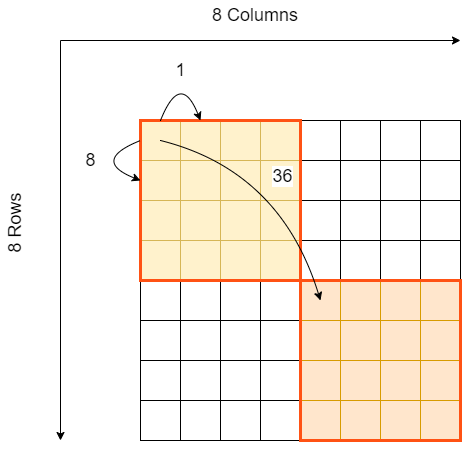

The diagram above was exported from draw.io. Its source (the exported page's mxGraphModel, read from the mxfile embedded in the PNG):
<mxGraphModel dx="2074" dy="1204" grid="1" gridSize="10" guides="1" tooltips="1" connect="1" arrows="1" fold="1" page="1" pageScale="1" pageWidth="3300" pageHeight="4681" math="0" shadow="0">
  <root>
    <mxCell id="0" />
    <mxCell id="1" parent="0" />
    <mxCell id="clfBKUrOST5L05KeYIoe-1" value="" style="whiteSpace=wrap;html=1;aspect=fixed;fillColor=#fff2cc;strokeColor=#d6b656;" vertex="1" parent="1">
      <mxGeometry x="360" y="280" width="40" height="40" as="geometry" />
    </mxCell>
    <mxCell id="clfBKUrOST5L05KeYIoe-2" value="" style="whiteSpace=wrap;html=1;aspect=fixed;fillColor=#fff2cc;strokeColor=#d6b656;" vertex="1" parent="1">
      <mxGeometry x="400" y="280" width="40" height="40" as="geometry" />
    </mxCell>
    <mxCell id="clfBKUrOST5L05KeYIoe-3" value="" style="whiteSpace=wrap;html=1;aspect=fixed;fillColor=#fff2cc;strokeColor=#d6b656;" vertex="1" parent="1">
      <mxGeometry x="360" y="320" width="40" height="40" as="geometry" />
    </mxCell>
    <mxCell id="clfBKUrOST5L05KeYIoe-4" value="" style="whiteSpace=wrap;html=1;aspect=fixed;fillColor=#fff2cc;strokeColor=#d6b656;" vertex="1" parent="1">
      <mxGeometry x="400" y="320" width="40" height="40" as="geometry" />
    </mxCell>
    <mxCell id="clfBKUrOST5L05KeYIoe-5" value="" style="whiteSpace=wrap;html=1;aspect=fixed;fillColor=#fff2cc;strokeColor=#d6b656;" vertex="1" parent="1">
      <mxGeometry x="440" y="280" width="40" height="40" as="geometry" />
    </mxCell>
    <mxCell id="clfBKUrOST5L05KeYIoe-6" value="" style="whiteSpace=wrap;html=1;aspect=fixed;fillColor=#fff2cc;strokeColor=#d6b656;" vertex="1" parent="1">
      <mxGeometry x="480" y="280" width="40" height="40" as="geometry" />
    </mxCell>
    <mxCell id="clfBKUrOST5L05KeYIoe-7" value="" style="whiteSpace=wrap;html=1;aspect=fixed;fillColor=#fff2cc;strokeColor=#d6b656;" vertex="1" parent="1">
      <mxGeometry x="440" y="320" width="40" height="40" as="geometry" />
    </mxCell>
    <mxCell id="clfBKUrOST5L05KeYIoe-8" value="" style="whiteSpace=wrap;html=1;aspect=fixed;fillColor=#fff2cc;strokeColor=#d6b656;" vertex="1" parent="1">
      <mxGeometry x="480" y="320" width="40" height="40" as="geometry" />
    </mxCell>
    <mxCell id="clfBKUrOST5L05KeYIoe-9" value="" style="whiteSpace=wrap;html=1;aspect=fixed;fillColor=#fff2cc;strokeColor=#d6b656;" vertex="1" parent="1">
      <mxGeometry x="360" y="360" width="40" height="40" as="geometry" />
    </mxCell>
    <mxCell id="clfBKUrOST5L05KeYIoe-10" value="" style="whiteSpace=wrap;html=1;aspect=fixed;fillColor=#fff2cc;strokeColor=#d6b656;" vertex="1" parent="1">
      <mxGeometry x="400" y="360" width="40" height="40" as="geometry" />
    </mxCell>
    <mxCell id="clfBKUrOST5L05KeYIoe-11" value="" style="whiteSpace=wrap;html=1;aspect=fixed;fillColor=#fff2cc;strokeColor=#d6b656;" vertex="1" parent="1">
      <mxGeometry x="360" y="400" width="40" height="40" as="geometry" />
    </mxCell>
    <mxCell id="clfBKUrOST5L05KeYIoe-12" value="" style="whiteSpace=wrap;html=1;aspect=fixed;fillColor=#fff2cc;strokeColor=#d6b656;" vertex="1" parent="1">
      <mxGeometry x="400" y="400" width="40" height="40" as="geometry" />
    </mxCell>
    <mxCell id="clfBKUrOST5L05KeYIoe-13" value="" style="whiteSpace=wrap;html=1;aspect=fixed;fillColor=#fff2cc;strokeColor=#d6b656;" vertex="1" parent="1">
      <mxGeometry x="440" y="360" width="40" height="40" as="geometry" />
    </mxCell>
    <mxCell id="clfBKUrOST5L05KeYIoe-14" value="" style="whiteSpace=wrap;html=1;aspect=fixed;fillColor=#fff2cc;strokeColor=#d6b656;" vertex="1" parent="1">
      <mxGeometry x="480" y="360" width="40" height="40" as="geometry" />
    </mxCell>
    <mxCell id="clfBKUrOST5L05KeYIoe-15" value="" style="whiteSpace=wrap;html=1;aspect=fixed;fillColor=#fff2cc;strokeColor=#d6b656;" vertex="1" parent="1">
      <mxGeometry x="440" y="400" width="40" height="40" as="geometry" />
    </mxCell>
    <mxCell id="clfBKUrOST5L05KeYIoe-16" value="" style="whiteSpace=wrap;html=1;aspect=fixed;fillColor=#fff2cc;strokeColor=#d6b656;" vertex="1" parent="1">
      <mxGeometry x="480" y="400" width="40" height="40" as="geometry" />
    </mxCell>
    <mxCell id="clfBKUrOST5L05KeYIoe-17" value="" style="whiteSpace=wrap;html=1;aspect=fixed;" vertex="1" parent="1">
      <mxGeometry x="520" y="280" width="40" height="40" as="geometry" />
    </mxCell>
    <mxCell id="clfBKUrOST5L05KeYIoe-18" value="" style="whiteSpace=wrap;html=1;aspect=fixed;" vertex="1" parent="1">
      <mxGeometry x="560" y="280" width="40" height="40" as="geometry" />
    </mxCell>
    <mxCell id="clfBKUrOST5L05KeYIoe-19" value="" style="whiteSpace=wrap;html=1;aspect=fixed;" vertex="1" parent="1">
      <mxGeometry x="520" y="320" width="40" height="40" as="geometry" />
    </mxCell>
    <mxCell id="clfBKUrOST5L05KeYIoe-20" value="" style="whiteSpace=wrap;html=1;aspect=fixed;" vertex="1" parent="1">
      <mxGeometry x="560" y="320" width="40" height="40" as="geometry" />
    </mxCell>
    <mxCell id="clfBKUrOST5L05KeYIoe-21" value="" style="whiteSpace=wrap;html=1;aspect=fixed;" vertex="1" parent="1">
      <mxGeometry x="600" y="280" width="40" height="40" as="geometry" />
    </mxCell>
    <mxCell id="clfBKUrOST5L05KeYIoe-22" value="" style="whiteSpace=wrap;html=1;aspect=fixed;" vertex="1" parent="1">
      <mxGeometry x="640" y="280" width="40" height="40" as="geometry" />
    </mxCell>
    <mxCell id="clfBKUrOST5L05KeYIoe-23" value="" style="whiteSpace=wrap;html=1;aspect=fixed;" vertex="1" parent="1">
      <mxGeometry x="600" y="320" width="40" height="40" as="geometry" />
    </mxCell>
    <mxCell id="clfBKUrOST5L05KeYIoe-24" value="" style="whiteSpace=wrap;html=1;aspect=fixed;" vertex="1" parent="1">
      <mxGeometry x="640" y="320" width="40" height="40" as="geometry" />
    </mxCell>
    <mxCell id="clfBKUrOST5L05KeYIoe-25" value="" style="whiteSpace=wrap;html=1;aspect=fixed;" vertex="1" parent="1">
      <mxGeometry x="520" y="360" width="40" height="40" as="geometry" />
    </mxCell>
    <mxCell id="clfBKUrOST5L05KeYIoe-26" value="" style="whiteSpace=wrap;html=1;aspect=fixed;" vertex="1" parent="1">
      <mxGeometry x="560" y="360" width="40" height="40" as="geometry" />
    </mxCell>
    <mxCell id="clfBKUrOST5L05KeYIoe-27" value="" style="whiteSpace=wrap;html=1;aspect=fixed;" vertex="1" parent="1">
      <mxGeometry x="520" y="400" width="40" height="40" as="geometry" />
    </mxCell>
    <mxCell id="clfBKUrOST5L05KeYIoe-28" value="" style="whiteSpace=wrap;html=1;aspect=fixed;" vertex="1" parent="1">
      <mxGeometry x="560" y="400" width="40" height="40" as="geometry" />
    </mxCell>
    <mxCell id="clfBKUrOST5L05KeYIoe-29" value="" style="whiteSpace=wrap;html=1;aspect=fixed;" vertex="1" parent="1">
      <mxGeometry x="600" y="360" width="40" height="40" as="geometry" />
    </mxCell>
    <mxCell id="clfBKUrOST5L05KeYIoe-30" value="" style="whiteSpace=wrap;html=1;aspect=fixed;" vertex="1" parent="1">
      <mxGeometry x="640" y="360" width="40" height="40" as="geometry" />
    </mxCell>
    <mxCell id="clfBKUrOST5L05KeYIoe-31" value="" style="whiteSpace=wrap;html=1;aspect=fixed;" vertex="1" parent="1">
      <mxGeometry x="600" y="400" width="40" height="40" as="geometry" />
    </mxCell>
    <mxCell id="clfBKUrOST5L05KeYIoe-32" value="" style="whiteSpace=wrap;html=1;aspect=fixed;" vertex="1" parent="1">
      <mxGeometry x="640" y="400" width="40" height="40" as="geometry" />
    </mxCell>
    <mxCell id="clfBKUrOST5L05KeYIoe-33" value="" style="whiteSpace=wrap;html=1;aspect=fixed;" vertex="1" parent="1">
      <mxGeometry x="360" y="440" width="40" height="40" as="geometry" />
    </mxCell>
    <mxCell id="clfBKUrOST5L05KeYIoe-34" value="" style="whiteSpace=wrap;html=1;aspect=fixed;" vertex="1" parent="1">
      <mxGeometry x="400" y="440" width="40" height="40" as="geometry" />
    </mxCell>
    <mxCell id="clfBKUrOST5L05KeYIoe-35" value="" style="whiteSpace=wrap;html=1;aspect=fixed;" vertex="1" parent="1">
      <mxGeometry x="360" y="480" width="40" height="40" as="geometry" />
    </mxCell>
    <mxCell id="clfBKUrOST5L05KeYIoe-36" value="" style="whiteSpace=wrap;html=1;aspect=fixed;" vertex="1" parent="1">
      <mxGeometry x="400" y="480" width="40" height="40" as="geometry" />
    </mxCell>
    <mxCell id="clfBKUrOST5L05KeYIoe-37" value="" style="whiteSpace=wrap;html=1;aspect=fixed;" vertex="1" parent="1">
      <mxGeometry x="440" y="440" width="40" height="40" as="geometry" />
    </mxCell>
    <mxCell id="clfBKUrOST5L05KeYIoe-38" value="" style="whiteSpace=wrap;html=1;aspect=fixed;" vertex="1" parent="1">
      <mxGeometry x="480" y="440" width="40" height="40" as="geometry" />
    </mxCell>
    <mxCell id="clfBKUrOST5L05KeYIoe-39" value="" style="whiteSpace=wrap;html=1;aspect=fixed;" vertex="1" parent="1">
      <mxGeometry x="440" y="480" width="40" height="40" as="geometry" />
    </mxCell>
    <mxCell id="clfBKUrOST5L05KeYIoe-40" value="" style="whiteSpace=wrap;html=1;aspect=fixed;" vertex="1" parent="1">
      <mxGeometry x="480" y="480" width="40" height="40" as="geometry" />
    </mxCell>
    <mxCell id="clfBKUrOST5L05KeYIoe-41" value="" style="whiteSpace=wrap;html=1;aspect=fixed;" vertex="1" parent="1">
      <mxGeometry x="360" y="520" width="40" height="40" as="geometry" />
    </mxCell>
    <mxCell id="clfBKUrOST5L05KeYIoe-42" value="" style="whiteSpace=wrap;html=1;aspect=fixed;" vertex="1" parent="1">
      <mxGeometry x="400" y="520" width="40" height="40" as="geometry" />
    </mxCell>
    <mxCell id="clfBKUrOST5L05KeYIoe-43" value="" style="whiteSpace=wrap;html=1;aspect=fixed;" vertex="1" parent="1">
      <mxGeometry x="360" y="560" width="40" height="40" as="geometry" />
    </mxCell>
    <mxCell id="clfBKUrOST5L05KeYIoe-44" value="" style="whiteSpace=wrap;html=1;aspect=fixed;" vertex="1" parent="1">
      <mxGeometry x="400" y="560" width="40" height="40" as="geometry" />
    </mxCell>
    <mxCell id="clfBKUrOST5L05KeYIoe-45" value="" style="whiteSpace=wrap;html=1;aspect=fixed;" vertex="1" parent="1">
      <mxGeometry x="440" y="520" width="40" height="40" as="geometry" />
    </mxCell>
    <mxCell id="clfBKUrOST5L05KeYIoe-46" value="" style="whiteSpace=wrap;html=1;aspect=fixed;" vertex="1" parent="1">
      <mxGeometry x="480" y="520" width="40" height="40" as="geometry" />
    </mxCell>
    <mxCell id="clfBKUrOST5L05KeYIoe-47" value="" style="whiteSpace=wrap;html=1;aspect=fixed;" vertex="1" parent="1">
      <mxGeometry x="440" y="560" width="40" height="40" as="geometry" />
    </mxCell>
    <mxCell id="clfBKUrOST5L05KeYIoe-48" value="" style="whiteSpace=wrap;html=1;aspect=fixed;" vertex="1" parent="1">
      <mxGeometry x="480" y="560" width="40" height="40" as="geometry" />
    </mxCell>
    <mxCell id="clfBKUrOST5L05KeYIoe-49" value="" style="whiteSpace=wrap;html=1;aspect=fixed;fillColor=#ffe6cc;strokeColor=#d79b00;" vertex="1" parent="1">
      <mxGeometry x="520" y="440" width="40" height="40" as="geometry" />
    </mxCell>
    <mxCell id="clfBKUrOST5L05KeYIoe-50" value="" style="whiteSpace=wrap;html=1;aspect=fixed;fillColor=#ffe6cc;strokeColor=#d79b00;" vertex="1" parent="1">
      <mxGeometry x="560" y="440" width="40" height="40" as="geometry" />
    </mxCell>
    <mxCell id="clfBKUrOST5L05KeYIoe-51" value="" style="whiteSpace=wrap;html=1;aspect=fixed;fillColor=#ffe6cc;strokeColor=#d79b00;" vertex="1" parent="1">
      <mxGeometry x="520" y="480" width="40" height="40" as="geometry" />
    </mxCell>
    <mxCell id="clfBKUrOST5L05KeYIoe-52" value="" style="whiteSpace=wrap;html=1;aspect=fixed;fillColor=#ffe6cc;strokeColor=#d79b00;" vertex="1" parent="1">
      <mxGeometry x="560" y="480" width="40" height="40" as="geometry" />
    </mxCell>
    <mxCell id="clfBKUrOST5L05KeYIoe-53" value="" style="whiteSpace=wrap;html=1;aspect=fixed;fillColor=#ffe6cc;strokeColor=#d79b00;" vertex="1" parent="1">
      <mxGeometry x="600" y="440" width="40" height="40" as="geometry" />
    </mxCell>
    <mxCell id="clfBKUrOST5L05KeYIoe-54" value="" style="whiteSpace=wrap;html=1;aspect=fixed;fillColor=#ffe6cc;strokeColor=#d79b00;" vertex="1" parent="1">
      <mxGeometry x="640" y="440" width="40" height="40" as="geometry" />
    </mxCell>
    <mxCell id="clfBKUrOST5L05KeYIoe-55" value="" style="whiteSpace=wrap;html=1;aspect=fixed;fillColor=#ffe6cc;strokeColor=#d79b00;" vertex="1" parent="1">
      <mxGeometry x="600" y="480" width="40" height="40" as="geometry" />
    </mxCell>
    <mxCell id="clfBKUrOST5L05KeYIoe-56" value="" style="whiteSpace=wrap;html=1;aspect=fixed;fillColor=#ffe6cc;strokeColor=#d79b00;" vertex="1" parent="1">
      <mxGeometry x="640" y="480" width="40" height="40" as="geometry" />
    </mxCell>
    <mxCell id="clfBKUrOST5L05KeYIoe-57" value="" style="whiteSpace=wrap;html=1;aspect=fixed;fillColor=#ffe6cc;strokeColor=#d79b00;" vertex="1" parent="1">
      <mxGeometry x="520" y="520" width="40" height="40" as="geometry" />
    </mxCell>
    <mxCell id="clfBKUrOST5L05KeYIoe-58" value="" style="whiteSpace=wrap;html=1;aspect=fixed;fillColor=#ffe6cc;strokeColor=#d79b00;" vertex="1" parent="1">
      <mxGeometry x="560" y="520" width="40" height="40" as="geometry" />
    </mxCell>
    <mxCell id="clfBKUrOST5L05KeYIoe-59" value="" style="whiteSpace=wrap;html=1;aspect=fixed;fillColor=#ffe6cc;strokeColor=#d79b00;" vertex="1" parent="1">
      <mxGeometry x="520" y="560" width="40" height="40" as="geometry" />
    </mxCell>
    <mxCell id="clfBKUrOST5L05KeYIoe-60" value="" style="whiteSpace=wrap;html=1;aspect=fixed;fillColor=#ffe6cc;strokeColor=#d79b00;" vertex="1" parent="1">
      <mxGeometry x="560" y="560" width="40" height="40" as="geometry" />
    </mxCell>
    <mxCell id="clfBKUrOST5L05KeYIoe-61" value="" style="whiteSpace=wrap;html=1;aspect=fixed;fillColor=#ffe6cc;strokeColor=#d79b00;" vertex="1" parent="1">
      <mxGeometry x="600" y="520" width="40" height="40" as="geometry" />
    </mxCell>
    <mxCell id="clfBKUrOST5L05KeYIoe-62" value="" style="whiteSpace=wrap;html=1;aspect=fixed;fillColor=#ffe6cc;strokeColor=#d79b00;" vertex="1" parent="1">
      <mxGeometry x="640" y="520" width="40" height="40" as="geometry" />
    </mxCell>
    <mxCell id="clfBKUrOST5L05KeYIoe-63" value="" style="whiteSpace=wrap;html=1;aspect=fixed;fillColor=#ffe6cc;strokeColor=#d79b00;" vertex="1" parent="1">
      <mxGeometry x="600" y="560" width="40" height="40" as="geometry" />
    </mxCell>
    <mxCell id="clfBKUrOST5L05KeYIoe-64" value="" style="whiteSpace=wrap;html=1;aspect=fixed;fillColor=#ffe6cc;strokeColor=#d79b00;" vertex="1" parent="1">
      <mxGeometry x="640" y="560" width="40" height="40" as="geometry" />
    </mxCell>
    <mxCell id="clfBKUrOST5L05KeYIoe-65" value="" style="endArrow=classic;html=1;rounded=0;" edge="1" parent="1">
      <mxGeometry width="50" height="50" relative="1" as="geometry">
        <mxPoint x="280" y="200" as="sourcePoint" />
        <mxPoint x="680" y="200" as="targetPoint" />
      </mxGeometry>
    </mxCell>
    <mxCell id="clfBKUrOST5L05KeYIoe-66" value="" style="endArrow=classic;html=1;rounded=0;" edge="1" parent="1">
      <mxGeometry width="50" height="50" relative="1" as="geometry">
        <mxPoint x="280" y="200" as="sourcePoint" />
        <mxPoint x="280" y="600" as="targetPoint" />
      </mxGeometry>
    </mxCell>
    <mxCell id="clfBKUrOST5L05KeYIoe-67" value="8 Columns" style="text;html=1;align=center;verticalAlign=middle;whiteSpace=wrap;rounded=0;fontSize=18;" vertex="1" parent="1">
      <mxGeometry x="400" y="160" width="150" height="30" as="geometry" />
    </mxCell>
    <mxCell id="clfBKUrOST5L05KeYIoe-68" value="&amp;nbsp;8 Rows" style="text;html=1;align=center;verticalAlign=middle;whiteSpace=wrap;rounded=0;fontSize=18;rotation=-90;" vertex="1" parent="1">
      <mxGeometry x="160" y="370" width="150" height="30" as="geometry" />
    </mxCell>
    <mxCell id="clfBKUrOST5L05KeYIoe-70" value="" style="whiteSpace=wrap;html=1;aspect=fixed;strokeWidth=3;strokeColor=#FF5214;fillColor=none;" vertex="1" parent="1">
      <mxGeometry x="360" y="280" width="160" height="160" as="geometry" />
    </mxCell>
    <mxCell id="clfBKUrOST5L05KeYIoe-71" value="" style="whiteSpace=wrap;html=1;aspect=fixed;strokeWidth=3;strokeColor=#FF5214;fillColor=none;" vertex="1" parent="1">
      <mxGeometry x="520" y="440" width="160" height="160" as="geometry" />
    </mxCell>
    <mxCell id="clfBKUrOST5L05KeYIoe-72" value="1" style="curved=1;endArrow=classic;html=1;rounded=0;fontSize=18;" edge="1" parent="1">
      <mxGeometry width="50" height="50" relative="1" as="geometry">
        <mxPoint x="380" y="280" as="sourcePoint" />
        <mxPoint x="420" y="280" as="targetPoint" />
        <Array as="points">
          <mxPoint x="400" y="230" />
        </Array>
      </mxGeometry>
    </mxCell>
    <mxCell id="clfBKUrOST5L05KeYIoe-73" value="&lt;font style=&quot;font-size: 18px;&quot;&gt;8&lt;/font&gt;" style="curved=1;endArrow=classic;html=1;rounded=0;" edge="1" parent="1">
      <mxGeometry width="50" height="50" relative="1" as="geometry">
        <mxPoint x="360" y="300" as="sourcePoint" />
        <mxPoint x="360" y="340" as="targetPoint" />
        <Array as="points">
          <mxPoint x="310" y="320" />
        </Array>
      </mxGeometry>
    </mxCell>
    <mxCell id="clfBKUrOST5L05KeYIoe-74" value="&lt;font style=&quot;font-size: 18px;&quot;&gt;36&lt;/font&gt;" style="curved=1;endArrow=classic;html=1;rounded=0;" edge="1" parent="1">
      <mxGeometry width="50" height="50" relative="1" as="geometry">
        <mxPoint x="380" y="300" as="sourcePoint" />
        <mxPoint x="540" y="460" as="targetPoint" />
        <Array as="points">
          <mxPoint x="500" y="330" />
        </Array>
      </mxGeometry>
    </mxCell>
  </root>
</mxGraphModel>